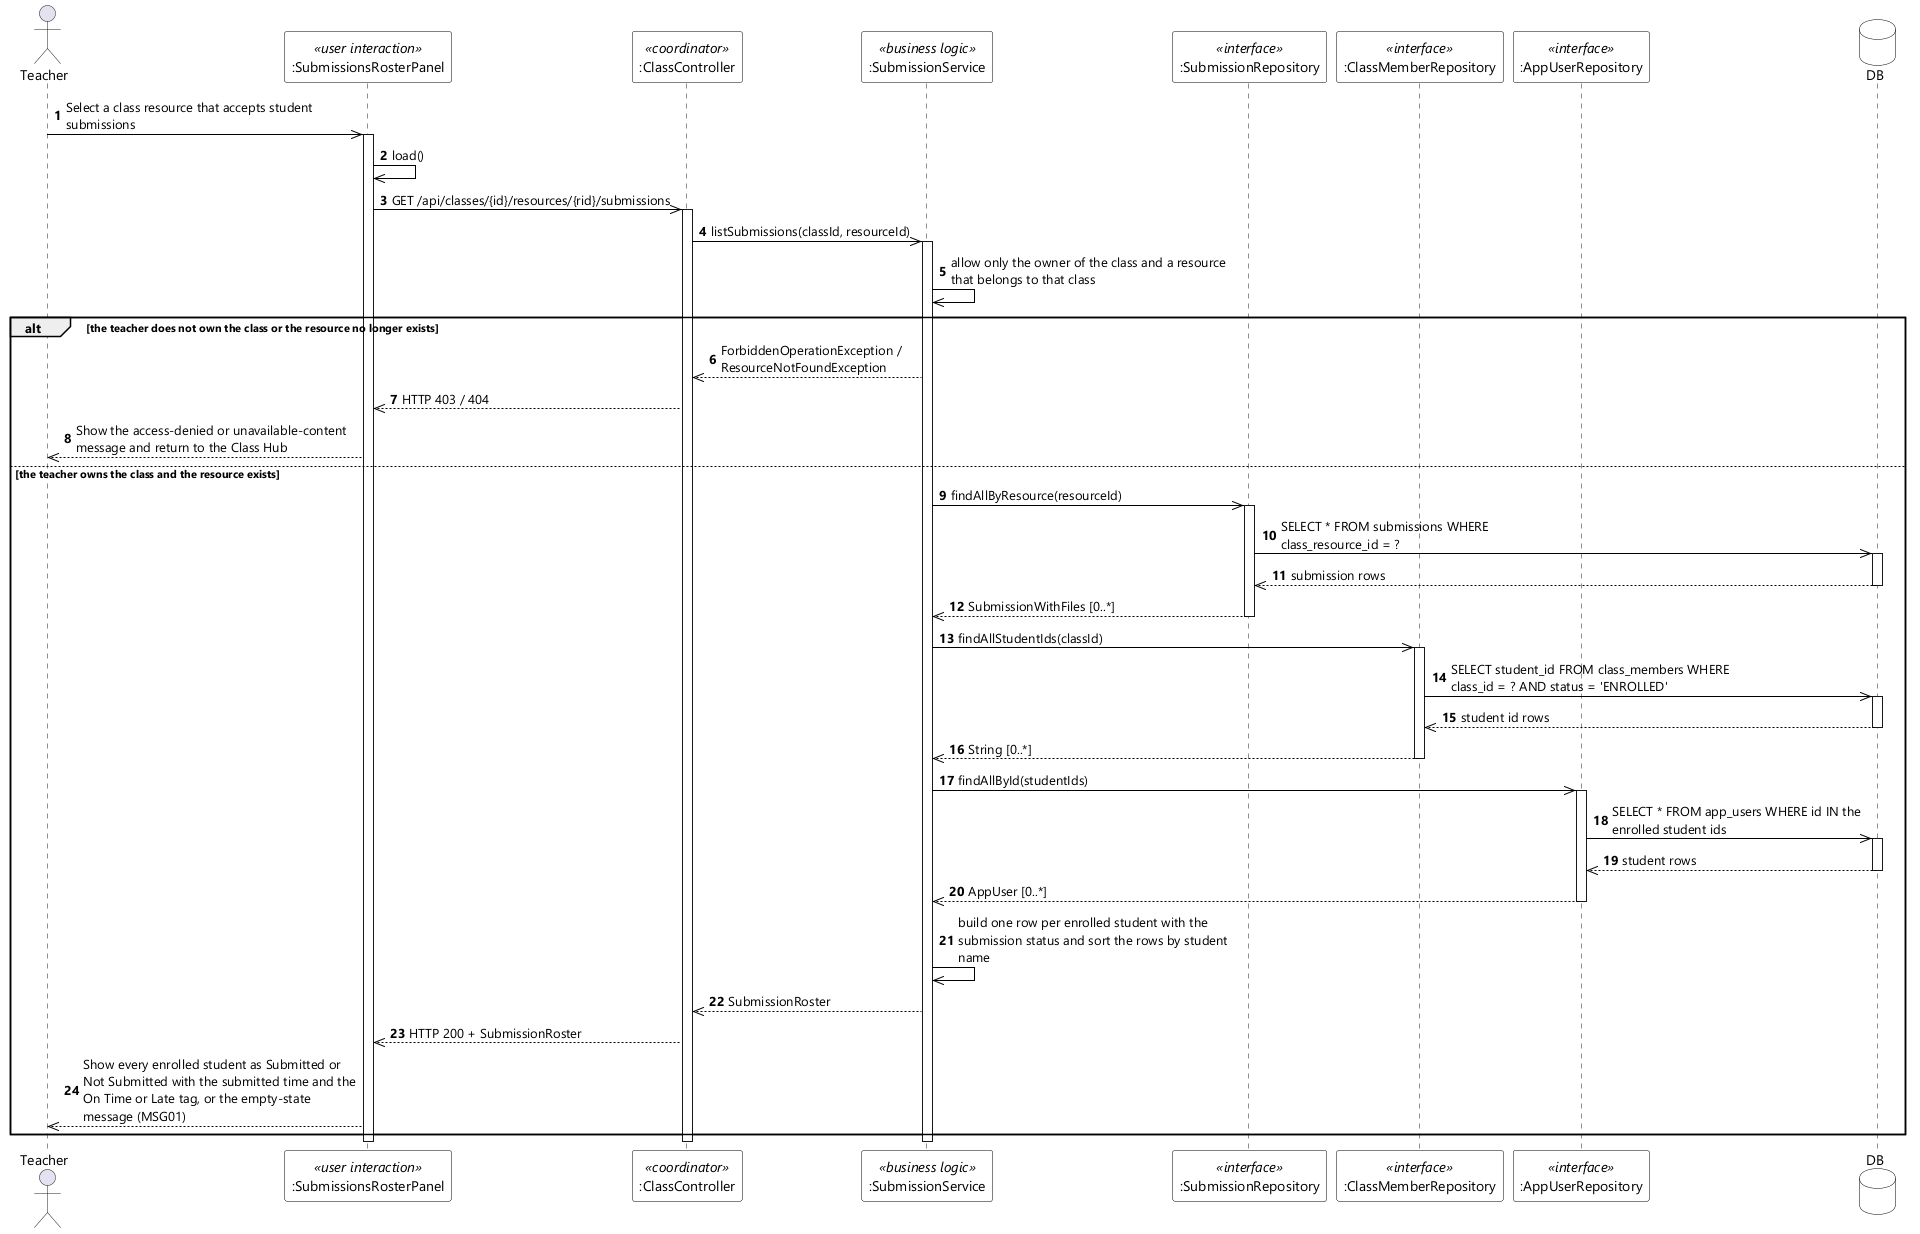

The diagram above was rendered by PlantUML. Its source (embedded in the PNG):
@startuml UC-46 View Submissions List - Sequence Diagram (stereo)
skinparamlocked dpi 96
skinparam defaultFontName "Segoe UI"
skinparam shadowing false
skinparam ParticipantBackgroundColor #FFFFFF
skinparam ParticipantBorderColor #000000
skinparam DatabaseBackgroundColor #FFFFFF
skinparam DatabaseBorderColor #000000
skinparam ArrowColor #000000
skinparam sequenceMessageAlign left
skinparam maxMessageSize 280

actor Teacher
participant ":SubmissionsRosterPanel" as UI <<user interaction>>
participant ":ClassController" as CTL <<coordinator>>
participant ":SubmissionService" as SVC <<business logic>>
participant ":SubmissionRepository" as SREPO <<interface>>
participant ":ClassMemberRepository" as MEM <<interface>>
participant ":AppUserRepository" as USERS <<interface>>
database DB

autonumber
Teacher ->> UI : Select a class resource that accepts student submissions
activate UI
UI ->> UI : load()
UI ->> CTL : GET /api/classes/{id}/resources/{rid}/submissions
activate CTL
CTL ->> SVC : listSubmissions(classId, resourceId)
activate SVC
SVC ->> SVC : allow only the owner of the class and a resource that belongs to that class

alt the teacher does not own the class or the resource no longer exists
  SVC -->> CTL : ForbiddenOperationException / ResourceNotFoundException
  CTL -->> UI : HTTP 403 / 404
  UI -->> Teacher : Show the access-denied or unavailable-content message and return to the Class Hub
else the teacher owns the class and the resource exists
  SVC ->> SREPO : findAllByResource(resourceId)
  activate SREPO
  SREPO ->> DB : SELECT * FROM submissions WHERE class_resource_id = ?
  activate DB
  DB -->> SREPO : submission rows
  deactivate DB
  SREPO -->> SVC : SubmissionWithFiles [0..*]
  deactivate SREPO

  SVC ->> MEM : findAllStudentIds(classId)
  activate MEM
  MEM ->> DB : SELECT student_id FROM class_members WHERE class_id = ? AND status = 'ENROLLED'
  activate DB
  DB -->> MEM : student id rows
  deactivate DB
  MEM -->> SVC : String [0..*]
  deactivate MEM

  SVC ->> USERS : findAllById(studentIds)
  activate USERS
  USERS ->> DB : SELECT * FROM app_users WHERE id IN the enrolled student ids
  activate DB
  DB -->> USERS : student rows
  deactivate DB
  USERS -->> SVC : AppUser [0..*]
  deactivate USERS

  SVC ->> SVC : build one row per enrolled student with the submission status and sort the rows by student name
  SVC -->> CTL : SubmissionRoster
  CTL -->> UI : HTTP 200 + SubmissionRoster
  UI -->> Teacher : Show every enrolled student as Submitted or Not Submitted with the submitted time and the On Time or Late tag, or the empty-state message (MSG01)
end
deactivate SVC
deactivate CTL
deactivate UI
@enduml